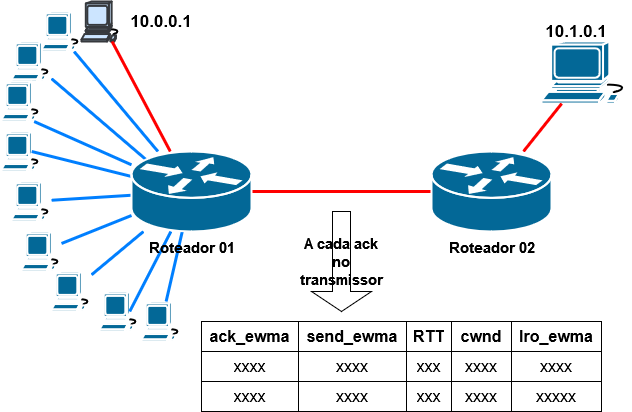

The diagram above was exported from draw.io. Its source (the exported page's mxGraphModel, read from the mxfile embedded in the PNG):
<mxGraphModel dx="874" dy="428" grid="1" gridSize="10" guides="1" tooltips="1" connect="1" arrows="1" fold="1" page="1" pageScale="1" pageWidth="1169" pageHeight="827" math="0" shadow="0">
  <root>
    <mxCell id="0" />
    <mxCell id="1" parent="0" />
    <mxCell id="2" value="" style="shape=mxgraph.cisco.computers_and_peripherals.workstation;sketch=0;html=1;pointerEvents=1;dashed=0;fillColor=#cce5ff;strokeColor=#36393d;strokeWidth=2;verticalLabelPosition=bottom;verticalAlign=top;align=center;outlineConnect=0;" vertex="1" parent="1">
      <mxGeometry x="190" y="30" width="40" height="40" as="geometry" />
    </mxCell>
    <mxCell id="3" value="" style="shape=mxgraph.cisco.computers_and_peripherals.workstation;sketch=0;html=1;pointerEvents=1;dashed=0;fillColor=#036897;strokeColor=#ffffff;strokeWidth=2;verticalLabelPosition=bottom;verticalAlign=top;align=center;outlineConnect=0;" vertex="1" parent="1">
      <mxGeometry x="650" y="70" width="90" height="62" as="geometry" />
    </mxCell>
    <mxCell id="4" value="" style="endArrow=none;html=1;rounded=0;strokeWidth=3;strokeColor=#FF0000;" edge="1" target="2" parent="1">
      <mxGeometry width="50" height="50" relative="1" as="geometry">
        <mxPoint x="278.82352941176464" y="180" as="sourcePoint" />
        <mxPoint x="480" y="210" as="targetPoint" />
      </mxGeometry>
    </mxCell>
    <mxCell id="5" value="" style="endArrow=none;html=1;rounded=0;strokeWidth=3;strokeColor=#FF0000;" edge="1" target="3" parent="1">
      <mxGeometry width="50" height="50" relative="1" as="geometry">
        <mxPoint x="631.9327731092437" y="180" as="sourcePoint" />
        <mxPoint x="274" y="142" as="targetPoint" />
      </mxGeometry>
    </mxCell>
    <mxCell id="6" value="" style="endArrow=none;html=1;rounded=0;strokeWidth=3;strokeColor=#FF0000;entryX=1;entryY=0.5;entryDx=0;entryDy=0;entryPerimeter=0;" edge="1" parent="1">
      <mxGeometry width="50" height="50" relative="1" as="geometry">
        <mxPoint x="540" y="220" as="sourcePoint" />
        <mxPoint x="360" y="220" as="targetPoint" />
      </mxGeometry>
    </mxCell>
    <mxCell id="7" value="" style="shape=mxgraph.cisco.computers_and_peripherals.workstation;sketch=0;html=1;pointerEvents=1;dashed=0;fillColor=#036897;strokeColor=#ffffff;strokeWidth=2;verticalLabelPosition=bottom;verticalAlign=top;align=center;outlineConnect=0;" vertex="1" parent="1">
      <mxGeometry x="150" y="40" width="40" height="40" as="geometry" />
    </mxCell>
    <mxCell id="8" value="" style="shape=mxgraph.cisco.computers_and_peripherals.workstation;sketch=0;html=1;pointerEvents=1;dashed=0;fillColor=#036897;strokeColor=#ffffff;strokeWidth=2;verticalLabelPosition=bottom;verticalAlign=top;align=center;outlineConnect=0;" vertex="1" parent="1">
      <mxGeometry x="120" y="70" width="40" height="40" as="geometry" />
    </mxCell>
    <mxCell id="9" value="" style="shape=mxgraph.cisco.computers_and_peripherals.workstation;sketch=0;html=1;pointerEvents=1;dashed=0;fillColor=#036897;strokeColor=#ffffff;strokeWidth=2;verticalLabelPosition=bottom;verticalAlign=top;align=center;outlineConnect=0;" vertex="1" parent="1">
      <mxGeometry x="110" y="110" width="40" height="40" as="geometry" />
    </mxCell>
    <mxCell id="10" value="" style="shape=mxgraph.cisco.computers_and_peripherals.workstation;sketch=0;html=1;pointerEvents=1;dashed=0;fillColor=#036897;strokeColor=#ffffff;strokeWidth=2;verticalLabelPosition=bottom;verticalAlign=top;align=center;outlineConnect=0;" vertex="1" parent="1">
      <mxGeometry x="110" y="160" width="40" height="40" as="geometry" />
    </mxCell>
    <mxCell id="11" value="" style="shape=mxgraph.cisco.computers_and_peripherals.workstation;sketch=0;html=1;pointerEvents=1;dashed=0;fillColor=#036897;strokeColor=#ffffff;strokeWidth=2;verticalLabelPosition=bottom;verticalAlign=top;align=center;outlineConnect=0;" vertex="1" parent="1">
      <mxGeometry x="120" y="210" width="40" height="40" as="geometry" />
    </mxCell>
    <mxCell id="12" value="" style="shape=mxgraph.cisco.computers_and_peripherals.workstation;sketch=0;html=1;pointerEvents=1;dashed=0;fillColor=#036897;strokeColor=#ffffff;strokeWidth=2;verticalLabelPosition=bottom;verticalAlign=top;align=center;outlineConnect=0;" vertex="1" parent="1">
      <mxGeometry x="130" y="260" width="40" height="40" as="geometry" />
    </mxCell>
    <mxCell id="13" value="" style="shape=mxgraph.cisco.computers_and_peripherals.workstation;sketch=0;html=1;pointerEvents=1;dashed=0;fillColor=#036897;strokeColor=#ffffff;strokeWidth=2;verticalLabelPosition=bottom;verticalAlign=top;align=center;outlineConnect=0;" vertex="1" parent="1">
      <mxGeometry x="160" y="300" width="40" height="40" as="geometry" />
    </mxCell>
    <mxCell id="14" value="" style="shape=mxgraph.cisco.computers_and_peripherals.workstation;sketch=0;html=1;pointerEvents=1;dashed=0;fillColor=#036897;strokeColor=#ffffff;strokeWidth=2;verticalLabelPosition=bottom;verticalAlign=top;align=center;outlineConnect=0;" vertex="1" parent="1">
      <mxGeometry x="208" y="320" width="40" height="40" as="geometry" />
    </mxCell>
    <mxCell id="15" value="" style="shape=mxgraph.cisco.computers_and_peripherals.workstation;sketch=0;html=1;pointerEvents=1;dashed=0;fillColor=#036897;strokeColor=#ffffff;strokeWidth=2;verticalLabelPosition=bottom;verticalAlign=top;align=center;outlineConnect=0;" vertex="1" parent="1">
      <mxGeometry x="250" y="330" width="40" height="40" as="geometry" />
    </mxCell>
    <mxCell id="16" value="" style="endArrow=none;html=1;rounded=0;strokeWidth=3;strokeColor=#007FFF;entryX=0.815;entryY=1;entryDx=0;entryDy=0;entryPerimeter=0;" edge="1" target="7" parent="1">
      <mxGeometry width="50" height="50" relative="1" as="geometry">
        <mxPoint x="266.4571428571428" y="180" as="sourcePoint" />
        <mxPoint x="213" y="80" as="targetPoint" />
      </mxGeometry>
    </mxCell>
    <mxCell id="17" value="" style="endArrow=none;html=1;rounded=0;strokeWidth=3;strokeColor=#007FFF;exitX=0.12;exitY=0.1;exitDx=0;exitDy=0;exitPerimeter=0;" edge="1" target="8" parent="1">
      <mxGeometry width="50" height="50" relative="1" as="geometry">
        <mxPoint x="254.4000000000001" y="188" as="sourcePoint" />
        <mxPoint x="182" y="90" as="targetPoint" />
      </mxGeometry>
    </mxCell>
    <mxCell id="18" value="" style="endArrow=none;html=1;rounded=0;strokeWidth=3;strokeColor=#007FFF;entryX=0.815;entryY=1;entryDx=0;entryDy=0;entryPerimeter=0;" edge="1" target="9" parent="1">
      <mxGeometry width="50" height="50" relative="1" as="geometry">
        <mxPoint x="240" y="193.31639135959335" as="sourcePoint" />
        <mxPoint x="192" y="100" as="targetPoint" />
      </mxGeometry>
    </mxCell>
    <mxCell id="19" value="" style="endArrow=none;html=1;rounded=0;strokeWidth=3;strokeColor=#007FFF;entryX=0.755;entryY=0.5;entryDx=0;entryDy=0;entryPerimeter=0;" edge="1" target="10" parent="1">
      <mxGeometry width="50" height="50" relative="1" as="geometry">
        <mxPoint x="240" y="204.98122653316648" as="sourcePoint" />
        <mxPoint x="202" y="110" as="targetPoint" />
      </mxGeometry>
    </mxCell>
    <mxCell id="20" value="" style="endArrow=none;html=1;rounded=0;strokeWidth=3;strokeColor=#007FFF;" edge="1" target="11" parent="1">
      <mxGeometry width="50" height="50" relative="1" as="geometry">
        <mxPoint x="240" y="223.75" as="sourcePoint" />
        <mxPoint x="212" y="120" as="targetPoint" />
      </mxGeometry>
    </mxCell>
    <mxCell id="21" value="" style="endArrow=none;html=1;rounded=0;strokeWidth=3;strokeColor=#007FFF;" edge="1" target="12" parent="1">
      <mxGeometry width="50" height="50" relative="1" as="geometry">
        <mxPoint x="240" y="244" as="sourcePoint" />
        <mxPoint x="222" y="130" as="targetPoint" />
      </mxGeometry>
    </mxCell>
    <mxCell id="22" value="" style="endArrow=none;html=1;rounded=0;strokeWidth=3;strokeColor=#007FFF;" edge="1" target="13" parent="1">
      <mxGeometry width="50" height="50" relative="1" as="geometry">
        <mxPoint x="252" y="260" as="sourcePoint" />
        <mxPoint x="232" y="140" as="targetPoint" />
      </mxGeometry>
    </mxCell>
    <mxCell id="23" value="" style="endArrow=none;html=1;rounded=0;strokeWidth=3;strokeColor=#007FFF;entryX=0.755;entryY=0.5;entryDx=0;entryDy=0;entryPerimeter=0;" edge="1" target="14" parent="1">
      <mxGeometry width="50" height="50" relative="1" as="geometry">
        <mxPoint x="279.4000000000001" y="260" as="sourcePoint" />
        <mxPoint x="242" y="150" as="targetPoint" />
      </mxGeometry>
    </mxCell>
    <mxCell id="24" value="" style="endArrow=none;html=1;rounded=0;strokeWidth=3;strokeColor=#007FFF;" edge="1" target="15" parent="1">
      <mxGeometry width="50" height="50" relative="1" as="geometry">
        <mxPoint x="290.7692307692307" y="260" as="sourcePoint" />
        <mxPoint x="252" y="160" as="targetPoint" />
      </mxGeometry>
    </mxCell>
    <mxCell id="25" value="&lt;font style=&quot;font-size: 17px;&quot;&gt;&lt;b&gt;10.1.0.1&lt;/b&gt;&lt;/font&gt;" style="text;html=1;strokeColor=none;fillColor=none;align=center;verticalAlign=middle;whiteSpace=wrap;rounded=0;" vertex="1" parent="1">
      <mxGeometry x="640" y="50" width="90" height="20" as="geometry" />
    </mxCell>
    <mxCell id="26" value="&lt;b&gt;&lt;font style=&quot;font-size: 15px;&quot;&gt;Roteador 01&lt;/font&gt;&lt;/b&gt;" style="shape=mxgraph.cisco.routers.router;sketch=0;html=1;pointerEvents=1;dashed=0;fillColor=#036897;strokeColor=#ffffff;strokeWidth=2;verticalLabelPosition=bottom;verticalAlign=top;align=center;outlineConnect=0;" vertex="1" parent="1">
      <mxGeometry x="240" y="180" width="120" height="80" as="geometry" />
    </mxCell>
    <mxCell id="27" value="&lt;b&gt;&lt;font style=&quot;font-size: 15px;&quot;&gt;Roteador 02&lt;/font&gt;&lt;/b&gt;" style="shape=mxgraph.cisco.routers.router;sketch=0;html=1;pointerEvents=1;dashed=0;fillColor=#036897;strokeColor=#ffffff;strokeWidth=2;verticalLabelPosition=bottom;verticalAlign=top;align=center;outlineConnect=0;" vertex="1" parent="1">
      <mxGeometry x="540" y="180" width="120" height="80" as="geometry" />
    </mxCell>
    <mxCell id="28" value="&lt;b&gt;&lt;font style=&quot;font-size: 17px;&quot;&gt;10.0.0.1&lt;/font&gt;&lt;/b&gt;" style="text;html=1;strokeColor=none;fillColor=none;align=center;verticalAlign=middle;whiteSpace=wrap;rounded=0;" vertex="1" parent="1">
      <mxGeometry x="240" y="35" width="60" height="30" as="geometry" />
    </mxCell>
    <mxCell id="29" value="" style="shape=table;startSize=0;container=1;collapsible=0;childLayout=tableLayout;fontSize=16;" vertex="1" parent="1">
      <mxGeometry x="310" y="350" width="400" height="90" as="geometry" />
    </mxCell>
    <mxCell id="30" value="" style="shape=tableRow;horizontal=0;startSize=0;swimlaneHead=0;swimlaneBody=0;strokeColor=inherit;top=0;left=0;bottom=0;right=0;collapsible=0;dropTarget=0;fillColor=none;points=[[0,0.5],[1,0.5]];portConstraint=eastwest;fontSize=16;" vertex="1" parent="29">
      <mxGeometry width="400" height="30" as="geometry" />
    </mxCell>
    <mxCell id="31" value="&lt;b&gt;ack_ewma&lt;/b&gt;" style="shape=partialRectangle;html=1;whiteSpace=wrap;connectable=0;strokeColor=inherit;overflow=hidden;fillColor=none;top=0;left=0;bottom=0;right=0;pointerEvents=1;fontSize=16;" vertex="1" parent="30">
      <mxGeometry width="97" height="30" as="geometry">
        <mxRectangle width="97" height="30" as="alternateBounds" />
      </mxGeometry>
    </mxCell>
    <mxCell id="32" value="&lt;b&gt;send_ewma&lt;/b&gt;" style="shape=partialRectangle;html=1;whiteSpace=wrap;connectable=0;strokeColor=inherit;overflow=hidden;fillColor=none;top=0;left=0;bottom=0;right=0;pointerEvents=1;fontSize=16;" vertex="1" parent="30">
      <mxGeometry x="97" width="108" height="30" as="geometry">
        <mxRectangle width="108" height="30" as="alternateBounds" />
      </mxGeometry>
    </mxCell>
    <mxCell id="33" value="&lt;b&gt;RTT&lt;/b&gt;" style="shape=partialRectangle;html=1;whiteSpace=wrap;connectable=0;strokeColor=inherit;overflow=hidden;fillColor=none;top=0;left=0;bottom=0;right=0;pointerEvents=1;fontSize=16;" vertex="1" parent="30">
      <mxGeometry x="205" width="45" height="30" as="geometry">
        <mxRectangle width="45" height="30" as="alternateBounds" />
      </mxGeometry>
    </mxCell>
    <mxCell id="34" value="&lt;b&gt;cwnd&lt;/b&gt;" style="shape=partialRectangle;html=1;whiteSpace=wrap;connectable=0;strokeColor=inherit;overflow=hidden;fillColor=none;top=0;left=0;bottom=0;right=0;pointerEvents=1;fontSize=16;" vertex="1" parent="30">
      <mxGeometry x="250" width="60" height="30" as="geometry">
        <mxRectangle width="60" height="30" as="alternateBounds" />
      </mxGeometry>
    </mxCell>
    <mxCell id="35" value="&lt;b&gt;lro_ewma&lt;/b&gt;" style="shape=partialRectangle;html=1;whiteSpace=wrap;connectable=0;strokeColor=inherit;overflow=hidden;fillColor=none;top=0;left=0;bottom=0;right=0;pointerEvents=1;fontSize=16;" vertex="1" parent="30">
      <mxGeometry x="310" width="90" height="30" as="geometry">
        <mxRectangle width="90" height="30" as="alternateBounds" />
      </mxGeometry>
    </mxCell>
    <mxCell id="36" value="" style="shape=tableRow;horizontal=0;startSize=0;swimlaneHead=0;swimlaneBody=0;strokeColor=inherit;top=0;left=0;bottom=0;right=0;collapsible=0;dropTarget=0;fillColor=none;points=[[0,0.5],[1,0.5]];portConstraint=eastwest;fontSize=16;" vertex="1" parent="29">
      <mxGeometry y="30" width="400" height="30" as="geometry" />
    </mxCell>
    <mxCell id="37" value="xxxx" style="shape=partialRectangle;html=1;whiteSpace=wrap;connectable=0;strokeColor=inherit;overflow=hidden;fillColor=none;top=0;left=0;bottom=0;right=0;pointerEvents=1;fontSize=16;" vertex="1" parent="36">
      <mxGeometry width="97" height="30" as="geometry">
        <mxRectangle width="97" height="30" as="alternateBounds" />
      </mxGeometry>
    </mxCell>
    <mxCell id="38" value="xxxx" style="shape=partialRectangle;html=1;whiteSpace=wrap;connectable=0;strokeColor=inherit;overflow=hidden;fillColor=none;top=0;left=0;bottom=0;right=0;pointerEvents=1;fontSize=16;" vertex="1" parent="36">
      <mxGeometry x="97" width="108" height="30" as="geometry">
        <mxRectangle width="108" height="30" as="alternateBounds" />
      </mxGeometry>
    </mxCell>
    <mxCell id="39" value="xxx" style="shape=partialRectangle;html=1;whiteSpace=wrap;connectable=0;strokeColor=inherit;overflow=hidden;fillColor=none;top=0;left=0;bottom=0;right=0;pointerEvents=1;fontSize=16;" vertex="1" parent="36">
      <mxGeometry x="205" width="45" height="30" as="geometry">
        <mxRectangle width="45" height="30" as="alternateBounds" />
      </mxGeometry>
    </mxCell>
    <mxCell id="40" value="xxxx" style="shape=partialRectangle;html=1;whiteSpace=wrap;connectable=0;strokeColor=inherit;overflow=hidden;fillColor=none;top=0;left=0;bottom=0;right=0;pointerEvents=1;fontSize=16;" vertex="1" parent="36">
      <mxGeometry x="250" width="60" height="30" as="geometry">
        <mxRectangle width="60" height="30" as="alternateBounds" />
      </mxGeometry>
    </mxCell>
    <mxCell id="41" value="xxxx" style="shape=partialRectangle;html=1;whiteSpace=wrap;connectable=0;strokeColor=inherit;overflow=hidden;fillColor=none;top=0;left=0;bottom=0;right=0;pointerEvents=1;fontSize=16;" vertex="1" parent="36">
      <mxGeometry x="310" width="90" height="30" as="geometry">
        <mxRectangle width="90" height="30" as="alternateBounds" />
      </mxGeometry>
    </mxCell>
    <mxCell id="42" value="" style="shape=tableRow;horizontal=0;startSize=0;swimlaneHead=0;swimlaneBody=0;strokeColor=inherit;top=0;left=0;bottom=0;right=0;collapsible=0;dropTarget=0;fillColor=none;points=[[0,0.5],[1,0.5]];portConstraint=eastwest;fontSize=16;" vertex="1" parent="29">
      <mxGeometry y="60" width="400" height="30" as="geometry" />
    </mxCell>
    <mxCell id="43" value="xxxx" style="shape=partialRectangle;html=1;whiteSpace=wrap;connectable=0;strokeColor=inherit;overflow=hidden;fillColor=none;top=0;left=0;bottom=0;right=0;pointerEvents=1;fontSize=16;" vertex="1" parent="42">
      <mxGeometry width="97" height="30" as="geometry">
        <mxRectangle width="97" height="30" as="alternateBounds" />
      </mxGeometry>
    </mxCell>
    <mxCell id="44" value="xxxx" style="shape=partialRectangle;html=1;whiteSpace=wrap;connectable=0;strokeColor=inherit;overflow=hidden;fillColor=none;top=0;left=0;bottom=0;right=0;pointerEvents=1;fontSize=16;" vertex="1" parent="42">
      <mxGeometry x="97" width="108" height="30" as="geometry">
        <mxRectangle width="108" height="30" as="alternateBounds" />
      </mxGeometry>
    </mxCell>
    <mxCell id="45" value="xxx" style="shape=partialRectangle;html=1;whiteSpace=wrap;connectable=0;strokeColor=inherit;overflow=hidden;fillColor=none;top=0;left=0;bottom=0;right=0;pointerEvents=1;fontSize=16;" vertex="1" parent="42">
      <mxGeometry x="205" width="45" height="30" as="geometry">
        <mxRectangle width="45" height="30" as="alternateBounds" />
      </mxGeometry>
    </mxCell>
    <mxCell id="46" value="xxxx" style="shape=partialRectangle;html=1;whiteSpace=wrap;connectable=0;strokeColor=inherit;overflow=hidden;fillColor=none;top=0;left=0;bottom=0;right=0;pointerEvents=1;fontSize=16;" vertex="1" parent="42">
      <mxGeometry x="250" width="60" height="30" as="geometry">
        <mxRectangle width="60" height="30" as="alternateBounds" />
      </mxGeometry>
    </mxCell>
    <mxCell id="47" value="xxxxx" style="shape=partialRectangle;html=1;whiteSpace=wrap;connectable=0;strokeColor=inherit;overflow=hidden;fillColor=none;top=0;left=0;bottom=0;right=0;pointerEvents=1;fontSize=16;" vertex="1" parent="42">
      <mxGeometry x="310" width="90" height="30" as="geometry">
        <mxRectangle width="90" height="30" as="alternateBounds" />
      </mxGeometry>
    </mxCell>
    <mxCell id="48" value="&lt;b&gt;&lt;font style=&quot;font-size: 15px;&quot;&gt;A cada ack no transmissor&lt;/font&gt;&lt;/b&gt;" style="shape=singleArrow;direction=south;whiteSpace=wrap;html=1;" vertex="1" parent="1">
      <mxGeometry x="420" y="240" width="60" height="100" as="geometry" />
    </mxCell>
  </root>
</mxGraphModel>